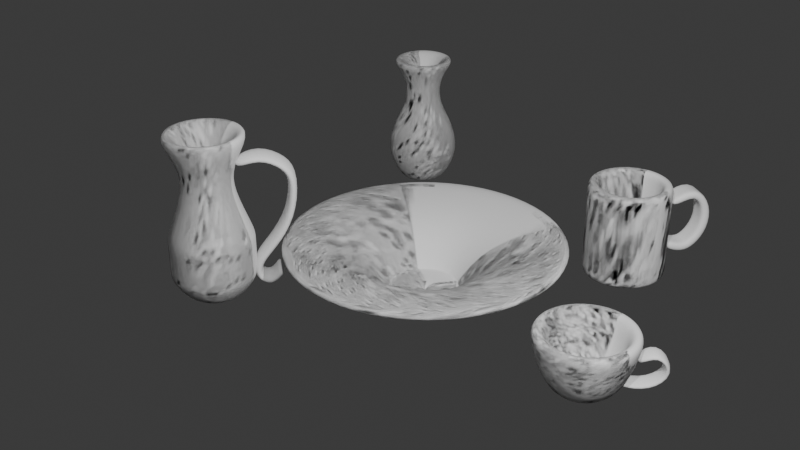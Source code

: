 # Source: 1.blend  (saved by Blender 5.0.119; exported with 4.5.12 LTS)
import bpy
from mathutils import Matrix  # noqa: F401  (used for matrix-valued properties, if any)

bpy.ops.wm.read_factory_settings(use_empty=True)
scene = bpy.context.scene
scene.name = 'Scene'

# ---- collections
col_collection = bpy.data.collections.new('Collection'); scene.collection.children.link(col_collection)

# ---- world
world_world = bpy.data.worlds.new('World'); scene.world = world_world
world_world.use_nodes = True; world_world.node_tree.nodes.clear()
_N = world_world.node_tree.nodes; _L = world_world.node_tree.links
n0 = _N.new('ShaderNodeOutputWorld'); n0.name = 'World Output'; n0.location = (200, 100)
n1 = _N.new('ShaderNodeBackground'); n1.name = 'Background'; n1.location = (-200, 100)
n1.inputs[0].default_value = (0.05088, 0.05088, 0.05088, 1.0)
_L.new(n1.outputs[0], n0.inputs[0])
n0.is_active_output = True
world_world.color = (0.05088, 0.05088, 0.05088)
world_world.sun_shadow_jitter_overblur = 0.0

# ---- cameras
cam_camera = bpy.data.cameras.new('Camera')
cam_camera.clip_end = 100.0
cam_camera.ortho_scale = 7.314

# ---- lights
light_light = bpy.data.lights.new('Light', 'POINT')
light_light.energy = 1000.0
light_light.shadow_soft_size = 0.1
light_light_001 = bpy.data.lights.new('Light.001', 'POINT')
light_light_001.energy = 1000.0
light_light_001.shadow_soft_size = 0.1

# ---- meshes
me_vert = bpy.data.meshes.new('Vert')
me_vert.from_pydata([(0.0, 0.0, 0.0), (-0.1903, 0.0, 0.0), (-0.365, 0.004021, 0.3166), (-0.4097, -0.006082, 0.4859), (-0.3704, 0.01793, 0.3399), (-0.3382, -0.0003869, 0.223), (-0.2812, -0.0001934, 0.1035)], [(0, 1), (5, 2), (4, 3), (2, 4), (6, 5), (1, 6)], [])
me_vert.update()
me_vert_001 = bpy.data.meshes.new('Vert.001')
me_vert_001.from_pydata([(0.0, 0.0, 0.0), (-0.1903, 0.0, 0.0), (-0.365, 0.004021, 0.3166), (-0.4097, -0.006082, 0.4859), (-0.3704, 0.01793, 0.3399), (-0.3382, -0.0003869, 0.223), (-0.2812, -0.0001934, 0.1035)], [(0, 1), (5, 2), (4, 3), (2, 4), (6, 5), (1, 6)], [])
me_vert_001.update()
me_plane_005 = bpy.data.meshes.new('Plane.005')
me_plane_005.from_pydata([(-0.941, -1.105, -0.1347), (1.098, -0.9992, -0.2242), (-1.022, 0.8792, 0.1032), (1.017, 0.9849, 0.01364), (-0.9397, -0.7632, -2.121), (-1.021, 1.221, -1.883), (1.335, -0.7283, -2.366), (1.254, 1.256, -2.128), (3.122, -0.9907, -0.8748), (3.041, 0.9935, -0.637), (2.981, -1.018, -0.7631), (2.9, 0.9666, -0.5253)], [], [(0, 1, 3, 2), (0, 2, 5, 4), (4, 5, 7, 6), (6, 7, 9, 8), (8, 9, 11, 10)])
me_plane_005.polygons.foreach_set('use_smooth', [True] * 5)
_uv = me_plane_005.uv_layers.new(name='UVMap')
_uv.uv.foreach_set('vector', [0.0, 0.0, 1.0, 0.0, 1.0, 1.0, 0.0, 1.0, 0.0, 0.0, 0.0, 1.0, 0.0, 1.0, 0.0, 0.0, 0.0, 0.0, 0.0, 1.0, 0.0, 1.0, 0.0, 0.0, 0.0, 0.0, 0.0, 1.0, 0.0, 1.0, 0.0, 0.0, 0.0, 0.0, 0.0, 1.0, 0.0, 1.0, 0.0, 0.0])
me_plane_005.update()
me_vert_002 = bpy.data.meshes.new('Vert.002')
me_vert_002.from_pydata([(0.0, 0.0, 0.0), (-0.302, 0.0, 0.0), (-0.3914, -3.337e-10, -0.002484), (-0.3914, -3.337e-10, 0.1018), (-0.3914, -3.337e-10, 0.8072), (-0.3914, -3.337e-10, 0.909)], [(0, 1), (1, 2), (2, 3), (3, 4), (4, 5)], [])
me_vert_002.update()
me_plane_001 = bpy.data.meshes.new('Plane.001')
me_plane_001.from_pydata([(-0.9551, -1.041, -0.1102), (1.08, -0.9221, -0.2613), (-1.037, 0.9337, 0.1928), (0.9981, 1.053, 0.04167), (-1.182, -0.7815, -1.617), (-1.264, 1.194, -1.314), (-0.3561, -0.5191, -3.157), (-0.438, 1.456, -2.854), (0.8981, -0.4056, -3.84), (0.8161, 1.57, -3.537), (1.668, -0.4042, -3.863), (1.586, 1.571, -3.56), (2.603, -0.5802, -2.857), (2.521, 1.395, -2.554), (-1.011, 0.3186, 0.09848), (1.024, 0.438, -0.05269), (-1.239, 0.5786, -1.408), (-0.4125, 0.841, -2.948), (0.8417, 0.9545, -3.631), (1.611, 0.9559, -3.654), (2.546, 0.7799, -2.649), (-0.9818, -0.3972, -0.01133), (-1.209, -0.1372, -1.518), (-0.3828, 0.1252, -3.058), (0.8714, 0.2387, -3.741), (1.641, 0.2401, -3.764), (2.576, 0.06406, -2.759), (1.053, -0.2778, -0.1625)], [], [(14, 15, 3, 2), (14, 2, 5, 16), (16, 5, 7, 17), (17, 7, 9, 18), (18, 9, 11, 19), (19, 11, 13, 20), (25, 19, 20, 26), (24, 18, 19, 25), (23, 17, 18, 24), (22, 16, 17, 23), (21, 14, 16, 22), (21, 27, 15, 14), (0, 1, 27, 21), (0, 21, 22, 4), (4, 22, 23, 6), (6, 23, 24, 8), (8, 24, 25, 10), (10, 25, 26, 12)])
me_plane_001.polygons.foreach_set('use_smooth', [True] * 18)
_uv = me_plane_001.uv_layers.new(name='UVMap')
_uv.uv.foreach_set('vector', [0.0, 0.6886, 1.0, 0.6886, 1.0, 1.0, 0.0, 1.0, 0.0, 0.6886, 0.0, 1.0, 0.0, 1.0, 0.0, 0.6886, 0.0, 0.6886, 0.0, 1.0, 0.0, 1.0, 0.0, 0.6886, 0.0, 0.6886, 0.0, 1.0, 0.0, 1.0, 0.0, 0.6886, 0.0, 0.6886, 0.0, 1.0, 0.0, 1.0, 0.0, 0.6886, 0.0, 0.6886, 0.0, 1.0, 0.0, 1.0, 0.0, 0.6886, 0.0, 0.3262, 0.0, 0.6886, 0.0, 0.6886, 0.0, 0.3262, 0.0, 0.3262, 0.0, 0.6886, 0.0, 0.6886, 0.0, 0.3262, 0.0, 0.3262, 0.0, 0.6886, 0.0, 0.6886, 0.0, 0.3262, 0.0, 0.3262, 0.0, 0.6886, 0.0, 0.6886, 0.0, 0.3262, 0.0, 0.3262, 0.0, 0.6886, 0.0, 0.6886, 0.0, 0.3262, 0.0, 0.3262, 1.0, 0.3262, 1.0, 0.6886, 0.0, 0.6886, 0.0, 0.0, 1.0, 0.0, 1.0, 0.3262, 0.0, 0.3262, 0.0, 0.0, 0.0, 0.3262, 0.0, 0.3262, 0.0, 0.0, 0.0, 0.0, 0.0, 0.3262, 0.0, 0.3262, 0.0, 0.0, 0.0, 0.0, 0.0, 0.3262, 0.0, 0.3262, 0.0, 0.0, 0.0, 0.0, 0.0, 0.3262, 0.0, 0.3262, 0.0, 0.0, 0.0, 0.0, 0.0, 0.3262, 0.0, 0.3262, 0.0, 0.0])
me_plane_001.update()
me_plane_002 = bpy.data.meshes.new('Plane.002')
me_plane_002.from_pydata([(-1.0, -1.0, 0.0), (1.043, -0.9884, -0.06848), (-1.0, 1.0, 0.0), (1.043, 1.012, -0.06848)], [], [(0, 1, 3, 2)])
me_plane_002.polygons.foreach_set('use_smooth', [True] * 1)
_uv = me_plane_002.uv_layers.new(name='UVMap')
_uv.uv.foreach_set('vector', [0.0, 0.0, 1.0, 0.0, 1.0, 1.0, 0.0, 1.0])
me_plane_002.update()
me_vert_003 = bpy.data.meshes.new('Vert.003')
me_vert_003.from_pydata([(0.0, 0.0, 0.0), (-0.1903, 0.0, 0.0), (-0.365, 0.004021, 0.3166), (-0.2997, -0.006082, 0.6694), (-0.3667, 0.01793, 0.4726), (-0.3382, -0.0003869, 0.223), (-0.2812, -0.0001934, 0.1035), (-0.1666, -0.006082, 0.8956), (-0.1899, -0.006082, 1.178), (-0.3296, -0.006082, 1.328)], [(0, 1), (5, 2), (4, 3), (2, 4), (6, 5), (1, 6), (3, 7), (7, 8), (8, 9)], [])
me_vert_003.update()
me_vert_004 = bpy.data.meshes.new('Vert.004')
me_vert_004.from_pydata([(0.0, 0.0, 0.0), (-0.1903, 0.0, 0.0), (-0.3173, 2.359e-08, 0.1756), (-0.3173, 2.359e-08, 0.2218), (-0.3173, 2.359e-08, 0.5013), (-0.181, 5.897e-08, 0.8293), (-0.1856, 8.473e-08, 1.021), (-0.3266, 1.164e-07, 1.257), (-0.3173, 2.359e-08, 0.4632)], [(0, 1), (1, 2), (2, 3), (8, 4), (4, 5), (5, 6), (6, 7), (3, 8)], [])
me_vert_004.update()
me_plane_007 = bpy.data.meshes.new('Plane.007')
me_plane_007.from_pydata([(-1.0, -1.0, 0.0), (1.043, -0.9884, -0.06848), (-0.9765, 1.069, 0.1902), (1.066, 1.081, 0.1217), (-2.249, -0.743, -1.47), (-2.225, 1.326, -1.279), (-2.298, -0.5625, -2.518), (-2.298, 1.438, -2.518), (-0.826, -0.124, -5.093), (-0.826, 1.876, -5.093), (1.601, 0.1453, -6.704), (1.601, 2.145, -6.704), (3.286, 0.2665, -7.44), (3.286, 2.267, -7.44), (4.101, 0.509, -8.864), (4.101, 2.509, -8.864), (3.591, 0.6609, -9.738), (3.591, 2.661, -9.738), (2.893, 0.727, -10.11), (2.893, 2.727, -10.11), (1.777, 0.6732, -9.775), (1.777, 2.673, -9.775), (1.308, 0.5971, -9.324), (1.308, 2.597, -9.324)], [], [(0, 1, 3, 2), (0, 2, 5, 4), (4, 5, 7, 6), (6, 7, 9, 8), (8, 9, 11, 10), (10, 11, 13, 12), (12, 13, 15, 14), (14, 15, 17, 16), (16, 17, 19, 18), (18, 19, 21, 20), (20, 21, 23, 22)])
me_plane_007.polygons.foreach_set('use_smooth', [True] * 11)
_uv = me_plane_007.uv_layers.new(name='UVMap')
_uv.uv.foreach_set('vector', [0.0, 0.0, 1.0, 0.0, 1.0, 1.0, 0.0, 1.0, 0.0, 0.0, 0.0, 1.0, 0.0, 1.0, 0.0, 0.0, 0.0, 0.0, 0.0, 1.0, 0.0, 1.0, 0.0, 0.0, 0.0, 0.0, 0.0, 1.0, 0.0, 1.0, 0.0, 0.0, 0.0, 0.0, 0.0, 1.0, 0.0, 1.0, 0.0, 0.0, 0.0, 0.0, 0.0, 1.0, 0.0, 1.0, 0.0, 0.0, 0.0, 0.0, 0.0, 1.0, 0.0, 1.0, 0.0, 0.0, 0.0, 0.0, 0.0, 1.0, 0.0, 1.0, 0.0, 0.0, 0.0, 0.0, 0.0, 1.0, 0.0, 1.0, 0.0, 0.0, 0.0, 0.0, 0.0, 1.0, 0.0, 1.0, 0.0, 0.0, 0.0, 0.0, 0.0, 1.0, 0.0, 1.0, 0.0, 0.0])
me_plane_007.update()
me_vert_005 = bpy.data.meshes.new('Vert.005')
me_vert_005.from_pydata([(0.0, 0.0, 0.0), (-0.3112, 0.0, 0.0), (-0.5756, 3.684e-08, 0.2742), (-0.4285, 1.28e-08, 0.09528), (-0.3735, 0.0, 0.0), (-0.8016, 5.161e-08, 0.3842), (-1.04, 5.941e-08, 0.4422), (-1.312, 6.474e-08, 0.4819)], [(0, 1), (3, 2), (4, 3), (1, 4), (2, 5), (5, 6), (6, 7)], [])
me_vert_005.update()

# ---- objects
ob_light = bpy.data.objects.new('Light', light_light)
ob_camera = bpy.data.objects.new('Camera', cam_camera)
ob_cup_2 = bpy.data.objects.new('Cup_2', me_vert)
ob_vert_001 = bpy.data.objects.new('Vert.001', me_vert_001)
ob_cup = bpy.data.objects.new('Cup', me_plane_005)
ob_mug_2 = bpy.data.objects.new('Mug_2', me_vert_002)
ob_mug = bpy.data.objects.new('Mug', me_plane_001)
ob_plane_003 = bpy.data.objects.new('Plane.003', me_plane_002)
ob_vert_002 = bpy.data.objects.new('Vert.002', me_vert_003)
ob_light_001 = bpy.data.objects.new('Light.001', light_light_001)
ob_vert_003 = bpy.data.objects.new('Vert.003', me_vert_004)
ob_water_jug = bpy.data.objects.new('Water_Jug', me_plane_007)
ob_vert_004 = bpy.data.objects.new('Vert.004', me_vert_005)

# ---- transforms, parenting, visibility, modifiers, constraints
ob_light.location = (5.657, 1.005, 5.904)
ob_light.rotation_euler = (0.6503, 0.05522, 1.866)
ob_light.lock_rotations_4d = False
ob_light.empty_display_type = 'ARROWS'
ob_light.color = (0.0, 0.0, 0.0, 0.0)
ob_light.lineart.crease_threshold = 0.0
ob_camera.location = (8.079, 2.74, 5.117)
ob_camera.rotation_euler = (1.1, 0.0007977, 2.163)
ob_camera.lock_rotations_4d = False
ob_camera.empty_display_type = 'ARROWS'
ob_camera.color = (0.0, 0.0, 0.0, 0.0)
ob_camera.display_type = 'WIRE'
ob_camera.lineart.crease_threshold = 0.0
ob_cup_2.parent = ob_cup
ob_cup_2.matrix_parent_inverse = Matrix(((8.642, 0.03412, -6.324, 6.754), (-1.1, 10.55, -1.446, -0.258), (6.228, 1.816, 8.521, -0.1808), (-0.0, 0.0, -0.0, 1.0)))
ob_cup_2.location = (0.0, 0.0, 0.0)
ob_cup_2.scale = (1.206, 1.206, 1.206)
_m = ob_cup_2.modifiers.new('Screw', 'SCREW')
_m.iterations = 2
_m.use_merge_vertices = True
_m = ob_cup_2.modifiers.new('Solidify', 'SOLIDIFY')
_m.thickness = -0.095
_m.use_even_offset = True
_m = ob_cup_2.modifiers.new('Subdivision', 'SUBSURF')
_m.levels = 2
ob_vert_001.location = (4.178, 0.0, 0.0)
_m = ob_vert_001.modifiers.new('Screw', 'SCREW')
_m.iterations = 2
_m = ob_vert_001.modifiers.new('Solidify', 'SOLIDIFY')
_m.thickness = -0.095
_m.use_even_offset = True
_m = ob_vert_001.modifiers.new('Subdivision', 'SUBSURF')
_m.levels = 2
ob_cup.location = (0.6007, 0.1529, -0.001527)
ob_cup.rotation_euler = (-0.1681, -5.651, -1.095)
ob_cup.scale = (0.09338, 0.09338, 0.09338)
_m = ob_cup.modifiers.new('Solidify', 'SOLIDIFY')
_m.thickness = -0.81
_m = ob_cup.modifiers.new('Subdivision', 'SUBSURF')
_m.levels = 2
ob_mug_2.parent = ob_mug
ob_mug_2.matrix_parent_inverse = Matrix(((8.169, 0.02906, -4.055, 7.33), (-0.7134, 8.988, -1.373, 0.3986), (3.992, 1.547, 8.053, -3.777), (-0.0, 0.0, -0.0, 1.0)))
ob_mug_2.location = (-0.05578, 0.0, 0.0)
_m = ob_mug_2.modifiers.new('Screw', 'SCREW')
_m.iterations = 2
_m.merge_threshold = 0.0
_m.use_merge_vertices = True
_m = ob_mug_2.modifiers.new('Solidify', 'SOLIDIFY')
_m.thickness = -0.095
_m.use_even_offset = True
_m = ob_mug_2.modifiers.new('Subdivision', 'SUBSURF')
ob_mug.parent = None
ob_mug.matrix_parent_inverse = Matrix(((7.36, 0.02906, -5.386, -12.04), (-0.9365, 8.988, -1.231, 1.486), (5.304, 1.547, 7.256, -9.731), (-0.0, 0.0, -0.0, 1.0)))
ob_mug.location = (-0.9659, -0.2583, 0.7296)
ob_mug.rotation_euler = (-0.1688, -5.822, -0.8027)
ob_mug.scale = (0.1096, 0.1096, 0.1096)
_m = ob_mug.modifiers.new('Solidify', 'SOLIDIFY')
_m.thickness = -0.81
_m = ob_mug.modifiers.new('Subdivision', 'SUBSURF')
ob_plane_003.location = (4.991, 0.0246, 0.09134)
ob_plane_003.rotation_euler = (-0.1681, -5.651, 0.003948)
ob_plane_003.scale = (0.1096, 0.1096, 0.1096)
_m = ob_plane_003.modifiers.new('Solidify', 'SOLIDIFY')
_m.thickness = -0.81
_m = ob_plane_003.modifiers.new('Subdivision', 'SUBSURF')
_m.levels = 2
ob_vert_002.location = (-1.408, -3.348, 0.0)
_m = ob_vert_002.modifiers.new('Screw', 'SCREW')
_m.iterations = 2
_m = ob_vert_002.modifiers.new('Solidify', 'SOLIDIFY')
_m.thickness = -0.095
_m.use_even_offset = True
_m = ob_vert_002.modifiers.new('Subdivision', 'SUBSURF')
_m.levels = 2
ob_light_001.location = (3.399, 2.04, 4.508)
ob_light_001.rotation_euler = (0.6503, 0.05522, 1.866)
ob_light_001.lock_rotations_4d = False
ob_light_001.empty_display_type = 'ARROWS'
ob_light_001.color = (0.0, 0.0, 0.0, 0.0)
ob_light_001.lineart.crease_threshold = 0.0
ob_vert_003.parent = ob_water_jug
ob_vert_003.matrix_parent_inverse = Matrix(((8.336, 0.02906, -3.699, 13.81), (-0.6535, 8.988, -1.402, 1.029), (3.641, 1.547, 8.218, -6.738), (-0.0, 0.0, -0.0, 1.0)))
ob_vert_003.location = (-0.7241, 0.0, 0.0)
ob_vert_003.scale = (1.24, 1.24, 1.24)
_m = ob_vert_003.modifiers.new('Screw', 'SCREW')
_m.iterations = 2
_m = ob_vert_003.modifiers.new('Solidify', 'SOLIDIFY')
_m.thickness = -0.095
_m.use_even_offset = True
_m = ob_vert_003.modifiers.new('Subdivision', 'SUBSURF')
_m.levels = 2
ob_water_jug.location = (1.595, -3.193, 1.297)
ob_water_jug.rotation_euler = (-0.169, -5.866, -0.8876)
ob_water_jug.scale = (0.1096, 0.1096, 0.1096)
_m = ob_water_jug.modifiers.new('Solidify', 'SOLIDIFY')
_m.thickness = -0.81
_m = ob_water_jug.modifiers.new('Subdivision', 'SUBSURF')
_m.levels = 2
ob_vert_004.location = (0.7672, -1.917, 0.0)
_m = ob_vert_004.modifiers.new('Screw', 'SCREW')
_m.iterations = 2
_m = ob_vert_004.modifiers.new('Solidify', 'SOLIDIFY')
_m.thickness = -0.095
_m.use_even_offset = True
_m = ob_vert_004.modifiers.new('Subdivision', 'SUBSURF')
_m.levels = 2

# ---- collection membership
col_collection.objects.link(ob_light)
col_collection.objects.link(ob_camera)
col_collection.objects.link(ob_cup_2)
col_collection.objects.link(ob_vert_001)
col_collection.objects.link(ob_cup)
col_collection.objects.link(ob_mug_2)
col_collection.objects.link(ob_mug)
col_collection.objects.link(ob_plane_003)
col_collection.objects.link(ob_vert_002)
col_collection.objects.link(ob_light_001)
col_collection.objects.link(ob_vert_003)
col_collection.objects.link(ob_water_jug)
col_collection.objects.link(ob_vert_004)

# ---- scene / render settings (as saved in the file)
scene.camera = ob_camera
scene.frame_start = 1; scene.frame_end = 250; scene.frame_set(3)
scene.render.engine = 'BLENDER_EEVEE_NEXT'
scene.render.bake_bias = 0.0
scene.render.bake_samples = 0
scene.cycles.sampling_pattern = 'TABULATED_SOBOL'
scene.eevee.use_volume_custom_range = False
bpy.context.view_layer.update()
